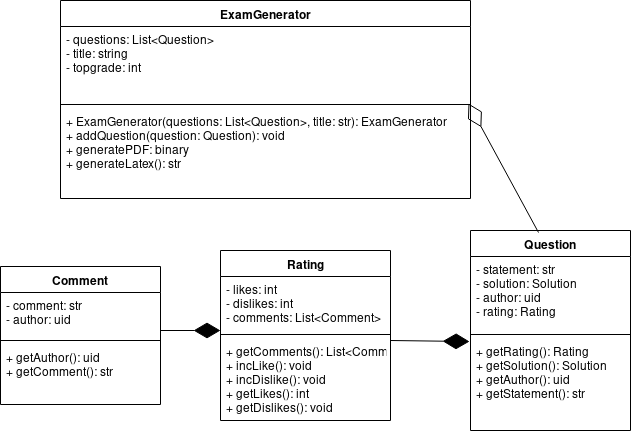

The diagram above was exported from draw.io. Its source (the exported page's mxGraphModel, read from the mxfile embedded in the PNG):
<mxGraphModel dx="850" dy="470" grid="1" gridSize="10" guides="1" tooltips="1" connect="1" arrows="1" fold="1" page="1" pageScale="1" pageWidth="850" pageHeight="1100" math="0" shadow="0">
  <root>
    <mxCell id="0" />
    <mxCell id="1" parent="0" />
    <mxCell id="BSQt6F5EGVqHzz9erS-e-2" value="ExamGenerator" style="swimlane;fontStyle=1;align=center;verticalAlign=top;childLayout=stackLayout;horizontal=1;startSize=26;horizontalStack=0;resizeParent=1;resizeParentMax=0;resizeLast=0;collapsible=1;marginBottom=0;" vertex="1" parent="1">
      <mxGeometry x="170" y="50" width="410" height="198" as="geometry" />
    </mxCell>
    <mxCell id="BSQt6F5EGVqHzz9erS-e-3" value="- questions: List&lt;Question&gt;&#10;- title: string&#10;- topgrade: int&#10;&#10;" style="text;strokeColor=none;fillColor=none;align=left;verticalAlign=top;spacingLeft=4;spacingRight=4;overflow=hidden;rotatable=0;points=[[0,0.5],[1,0.5]];portConstraint=eastwest;" vertex="1" parent="BSQt6F5EGVqHzz9erS-e-2">
      <mxGeometry y="26" width="410" height="74" as="geometry" />
    </mxCell>
    <mxCell id="BSQt6F5EGVqHzz9erS-e-4" value="" style="line;strokeWidth=1;fillColor=none;align=left;verticalAlign=middle;spacingTop=-1;spacingLeft=3;spacingRight=3;rotatable=0;labelPosition=right;points=[];portConstraint=eastwest;" vertex="1" parent="BSQt6F5EGVqHzz9erS-e-2">
      <mxGeometry y="100" width="410" height="8" as="geometry" />
    </mxCell>
    <mxCell id="BSQt6F5EGVqHzz9erS-e-5" value="+ ExamGenerator(questions: List&lt;Question&gt;, title: str): ExamGenerator &#10;+ addQuestion(question: Question): void &#10;+ generatePDF: binary&#10;+ generateLatex(): str&#10;" style="text;strokeColor=none;fillColor=none;align=left;verticalAlign=top;spacingLeft=4;spacingRight=4;overflow=hidden;rotatable=0;points=[[0,0.5],[1,0.5]];portConstraint=eastwest;" vertex="1" parent="BSQt6F5EGVqHzz9erS-e-2">
      <mxGeometry y="108" width="410" height="90" as="geometry" />
    </mxCell>
    <mxCell id="BSQt6F5EGVqHzz9erS-e-6" value="Question" style="swimlane;fontStyle=1;align=center;verticalAlign=top;childLayout=stackLayout;horizontal=1;startSize=26;horizontalStack=0;resizeParent=1;resizeParentMax=0;resizeLast=0;collapsible=1;marginBottom=0;" vertex="1" parent="1">
      <mxGeometry x="580" y="280" width="160" height="200" as="geometry" />
    </mxCell>
    <mxCell id="BSQt6F5EGVqHzz9erS-e-7" value="- statement: str&#10;- solution: Solution&#10;- author: uid&#10;- rating: Rating&#10;" style="text;strokeColor=none;fillColor=none;align=left;verticalAlign=top;spacingLeft=4;spacingRight=4;overflow=hidden;rotatable=0;points=[[0,0.5],[1,0.5]];portConstraint=eastwest;" vertex="1" parent="BSQt6F5EGVqHzz9erS-e-6">
      <mxGeometry y="26" width="160" height="74" as="geometry" />
    </mxCell>
    <mxCell id="BSQt6F5EGVqHzz9erS-e-8" value="" style="line;strokeWidth=1;fillColor=none;align=left;verticalAlign=middle;spacingTop=-1;spacingLeft=3;spacingRight=3;rotatable=0;labelPosition=right;points=[];portConstraint=eastwest;" vertex="1" parent="BSQt6F5EGVqHzz9erS-e-6">
      <mxGeometry y="100" width="160" height="8" as="geometry" />
    </mxCell>
    <mxCell id="BSQt6F5EGVqHzz9erS-e-9" value="+ getRating(): Rating&#10;+ getSolution(): Solution&#10;+ getAuthor(): uid&#10;+ getStatement(): str&#10;" style="text;strokeColor=none;fillColor=none;align=left;verticalAlign=top;spacingLeft=4;spacingRight=4;overflow=hidden;rotatable=0;points=[[0,0.5],[1,0.5]];portConstraint=eastwest;" vertex="1" parent="BSQt6F5EGVqHzz9erS-e-6">
      <mxGeometry y="108" width="160" height="92" as="geometry" />
    </mxCell>
    <mxCell id="BSQt6F5EGVqHzz9erS-e-10" value="Rating" style="swimlane;fontStyle=1;align=center;verticalAlign=top;childLayout=stackLayout;horizontal=1;startSize=26;horizontalStack=0;resizeParent=1;resizeParentMax=0;resizeLast=0;collapsible=1;marginBottom=0;" vertex="1" parent="1">
      <mxGeometry x="330" y="300" width="170" height="170" as="geometry" />
    </mxCell>
    <mxCell id="BSQt6F5EGVqHzz9erS-e-11" value="- likes: int&#10;- dislikes: int&#10;- comments: List&lt;Comment&gt;&#10;" style="text;strokeColor=none;fillColor=none;align=left;verticalAlign=top;spacingLeft=4;spacingRight=4;overflow=hidden;rotatable=0;points=[[0,0.5],[1,0.5]];portConstraint=eastwest;" vertex="1" parent="BSQt6F5EGVqHzz9erS-e-10">
      <mxGeometry y="26" width="170" height="54" as="geometry" />
    </mxCell>
    <mxCell id="BSQt6F5EGVqHzz9erS-e-12" value="" style="line;strokeWidth=1;fillColor=none;align=left;verticalAlign=middle;spacingTop=-1;spacingLeft=3;spacingRight=3;rotatable=0;labelPosition=right;points=[];portConstraint=eastwest;" vertex="1" parent="BSQt6F5EGVqHzz9erS-e-10">
      <mxGeometry y="80" width="170" height="8" as="geometry" />
    </mxCell>
    <mxCell id="BSQt6F5EGVqHzz9erS-e-13" value="+ getComments(): List&lt;Comment&gt;&#10;+ incLike(): void&#10;+ incDislike(): void&#10;+ getLikes(): int&#10;+ getDislikes(): void&#10;" style="text;strokeColor=none;fillColor=none;align=left;verticalAlign=top;spacingLeft=4;spacingRight=4;overflow=hidden;rotatable=0;points=[[0,0.5],[1,0.5]];portConstraint=eastwest;" vertex="1" parent="BSQt6F5EGVqHzz9erS-e-10">
      <mxGeometry y="88" width="170" height="82" as="geometry" />
    </mxCell>
    <mxCell id="BSQt6F5EGVqHzz9erS-e-14" value="Comment" style="swimlane;fontStyle=1;align=center;verticalAlign=top;childLayout=stackLayout;horizontal=1;startSize=26;horizontalStack=0;resizeParent=1;resizeParentMax=0;resizeLast=0;collapsible=1;marginBottom=0;" vertex="1" parent="1">
      <mxGeometry x="110" y="316" width="160" height="138" as="geometry" />
    </mxCell>
    <mxCell id="BSQt6F5EGVqHzz9erS-e-15" value="- comment: str&#10;- author: uid&#10;" style="text;strokeColor=none;fillColor=none;align=left;verticalAlign=top;spacingLeft=4;spacingRight=4;overflow=hidden;rotatable=0;points=[[0,0.5],[1,0.5]];portConstraint=eastwest;" vertex="1" parent="BSQt6F5EGVqHzz9erS-e-14">
      <mxGeometry y="26" width="160" height="44" as="geometry" />
    </mxCell>
    <mxCell id="BSQt6F5EGVqHzz9erS-e-16" value="" style="line;strokeWidth=1;fillColor=none;align=left;verticalAlign=middle;spacingTop=-1;spacingLeft=3;spacingRight=3;rotatable=0;labelPosition=right;points=[];portConstraint=eastwest;" vertex="1" parent="BSQt6F5EGVqHzz9erS-e-14">
      <mxGeometry y="70" width="160" height="8" as="geometry" />
    </mxCell>
    <mxCell id="BSQt6F5EGVqHzz9erS-e-17" value="+ getAuthor(): uid&#10;+ getComment(): str&#10;" style="text;strokeColor=none;fillColor=none;align=left;verticalAlign=top;spacingLeft=4;spacingRight=4;overflow=hidden;rotatable=0;points=[[0,0.5],[1,0.5]];portConstraint=eastwest;" vertex="1" parent="BSQt6F5EGVqHzz9erS-e-14">
      <mxGeometry y="78" width="160" height="60" as="geometry" />
    </mxCell>
    <mxCell id="BSQt6F5EGVqHzz9erS-e-18" value="" style="endArrow=diamondThin;endFill=1;endSize=24;html=1;" edge="1" parent="1">
      <mxGeometry width="160" relative="1" as="geometry">
        <mxPoint x="270" y="380" as="sourcePoint" />
        <mxPoint x="330" y="380" as="targetPoint" />
      </mxGeometry>
    </mxCell>
    <mxCell id="BSQt6F5EGVqHzz9erS-e-19" value="" style="endArrow=diamondThin;endFill=1;endSize=24;html=1;entryX=-0.006;entryY=0.033;entryDx=0;entryDy=0;entryPerimeter=0;" edge="1" parent="1" target="BSQt6F5EGVqHzz9erS-e-9">
      <mxGeometry width="160" relative="1" as="geometry">
        <mxPoint x="500" y="390" as="sourcePoint" />
        <mxPoint x="660" y="390" as="targetPoint" />
      </mxGeometry>
    </mxCell>
    <mxCell id="BSQt6F5EGVqHzz9erS-e-24" value="" style="endArrow=diamondThin;endFill=0;endSize=24;html=1;exitX=0.425;exitY=0.01;exitDx=0;exitDy=0;exitPerimeter=0;" edge="1" parent="1" source="BSQt6F5EGVqHzz9erS-e-6">
      <mxGeometry width="160" relative="1" as="geometry">
        <mxPoint x="660" y="170" as="sourcePoint" />
        <mxPoint x="578" y="153" as="targetPoint" />
      </mxGeometry>
    </mxCell>
  </root>
</mxGraphModel>